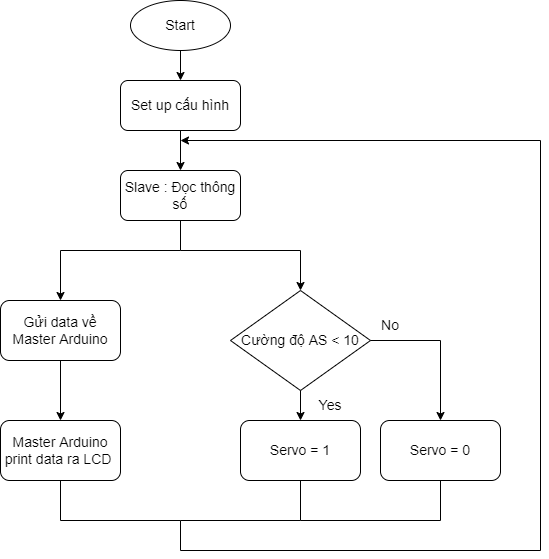

The diagram above was exported from draw.io. Its source (the exported page's mxGraphModel, read from the mxfile embedded in the PNG):
<mxGraphModel dx="1166" dy="500" grid="1" gridSize="10" guides="1" tooltips="1" connect="1" arrows="1" fold="1" page="1" pageScale="1" pageWidth="827" pageHeight="1169" background="#ffffff" math="0" shadow="0">
  <root>
    <mxCell id="0" />
    <mxCell id="1" parent="0" />
    <mxCell id="Y0uTz-5I_xDIRt9TLykd-1" value="&lt;font style=&quot;font-size: 14px&quot;&gt;Start&lt;/font&gt;" style="ellipse;whiteSpace=wrap;html=1;" vertex="1" parent="1">
      <mxGeometry x="350" y="20" width="100" height="50" as="geometry" />
    </mxCell>
    <mxCell id="Y0uTz-5I_xDIRt9TLykd-2" value="Set up cấu hình" style="rounded=1;whiteSpace=wrap;html=1;fontSize=14;" vertex="1" parent="1">
      <mxGeometry x="340" y="100" width="120" height="50" as="geometry" />
    </mxCell>
    <mxCell id="Y0uTz-5I_xDIRt9TLykd-4" value="Slave : Đọc thông số" style="rounded=1;whiteSpace=wrap;html=1;fontSize=14;" vertex="1" parent="1">
      <mxGeometry x="340" y="190" width="120" height="50" as="geometry" />
    </mxCell>
    <mxCell id="Y0uTz-5I_xDIRt9TLykd-5" value="Gửi data về Master Arduino" style="rounded=1;whiteSpace=wrap;html=1;fontSize=14;" vertex="1" parent="1">
      <mxGeometry x="220" y="320" width="120" height="60" as="geometry" />
    </mxCell>
    <mxCell id="Y0uTz-5I_xDIRt9TLykd-6" value="Servo = 1" style="rounded=1;whiteSpace=wrap;html=1;fontSize=14;" vertex="1" parent="1">
      <mxGeometry x="460" y="440" width="120" height="60" as="geometry" />
    </mxCell>
    <mxCell id="Y0uTz-5I_xDIRt9TLykd-7" value="Master Arduino print data ra LCD&amp;nbsp;" style="rounded=1;whiteSpace=wrap;html=1;fontSize=14;" vertex="1" parent="1">
      <mxGeometry x="220" y="440" width="120" height="60" as="geometry" />
    </mxCell>
    <mxCell id="Y0uTz-5I_xDIRt9TLykd-8" value="Cường độ AS &amp;lt; 10" style="rhombus;whiteSpace=wrap;html=1;fontSize=14;" vertex="1" parent="1">
      <mxGeometry x="450" y="310" width="140" height="100" as="geometry" />
    </mxCell>
    <mxCell id="Y0uTz-5I_xDIRt9TLykd-9" value="" style="endArrow=classic;html=1;rounded=0;fontSize=14;exitX=0.5;exitY=1;exitDx=0;exitDy=0;entryX=0.5;entryY=0;entryDx=0;entryDy=0;" edge="1" parent="1" source="Y0uTz-5I_xDIRt9TLykd-1" target="Y0uTz-5I_xDIRt9TLykd-2">
      <mxGeometry width="50" height="50" relative="1" as="geometry">
        <mxPoint x="710" y="260" as="sourcePoint" />
        <mxPoint x="760" y="210" as="targetPoint" />
      </mxGeometry>
    </mxCell>
    <mxCell id="Y0uTz-5I_xDIRt9TLykd-10" value="" style="endArrow=classic;html=1;rounded=0;fontSize=14;exitX=0.5;exitY=1;exitDx=0;exitDy=0;" edge="1" parent="1" source="Y0uTz-5I_xDIRt9TLykd-2" target="Y0uTz-5I_xDIRt9TLykd-4">
      <mxGeometry width="50" height="50" relative="1" as="geometry">
        <mxPoint x="710" y="260" as="sourcePoint" />
        <mxPoint x="760" y="210" as="targetPoint" />
      </mxGeometry>
    </mxCell>
    <mxCell id="Y0uTz-5I_xDIRt9TLykd-11" value="" style="endArrow=classic;html=1;rounded=0;fontSize=14;exitX=0.5;exitY=1;exitDx=0;exitDy=0;entryX=0.5;entryY=0;entryDx=0;entryDy=0;" edge="1" parent="1" source="Y0uTz-5I_xDIRt9TLykd-4" target="Y0uTz-5I_xDIRt9TLykd-8">
      <mxGeometry width="50" height="50" relative="1" as="geometry">
        <mxPoint x="710" y="260" as="sourcePoint" />
        <mxPoint x="640" y="270" as="targetPoint" />
        <Array as="points">
          <mxPoint x="400" y="270" />
          <mxPoint x="520" y="270" />
        </Array>
      </mxGeometry>
    </mxCell>
    <mxCell id="Y0uTz-5I_xDIRt9TLykd-12" value="" style="endArrow=classic;html=1;rounded=0;fontSize=14;entryX=0.5;entryY=0;entryDx=0;entryDy=0;" edge="1" parent="1" target="Y0uTz-5I_xDIRt9TLykd-5">
      <mxGeometry width="50" height="50" relative="1" as="geometry">
        <mxPoint x="400" y="270" as="sourcePoint" />
        <mxPoint x="760" y="210" as="targetPoint" />
        <Array as="points">
          <mxPoint x="280" y="270" />
        </Array>
      </mxGeometry>
    </mxCell>
    <mxCell id="Y0uTz-5I_xDIRt9TLykd-13" value="" style="endArrow=classic;html=1;rounded=0;fontSize=14;exitX=0.5;exitY=1;exitDx=0;exitDy=0;entryX=0.5;entryY=0;entryDx=0;entryDy=0;" edge="1" parent="1" source="Y0uTz-5I_xDIRt9TLykd-5" target="Y0uTz-5I_xDIRt9TLykd-7">
      <mxGeometry width="50" height="50" relative="1" as="geometry">
        <mxPoint x="710" y="360" as="sourcePoint" />
        <mxPoint x="760" y="310" as="targetPoint" />
      </mxGeometry>
    </mxCell>
    <mxCell id="Y0uTz-5I_xDIRt9TLykd-14" value="" style="endArrow=classic;html=1;rounded=0;fontSize=14;exitX=0.5;exitY=1;exitDx=0;exitDy=0;entryX=0.5;entryY=0;entryDx=0;entryDy=0;" edge="1" parent="1" source="Y0uTz-5I_xDIRt9TLykd-8" target="Y0uTz-5I_xDIRt9TLykd-6">
      <mxGeometry width="50" height="50" relative="1" as="geometry">
        <mxPoint x="710" y="360" as="sourcePoint" />
        <mxPoint x="760" y="310" as="targetPoint" />
      </mxGeometry>
    </mxCell>
    <mxCell id="Y0uTz-5I_xDIRt9TLykd-15" value="" style="endArrow=classic;html=1;rounded=0;fontSize=14;exitX=1;exitY=0.5;exitDx=0;exitDy=0;entryX=0.5;entryY=0;entryDx=0;entryDy=0;" edge="1" parent="1" source="Y0uTz-5I_xDIRt9TLykd-8" target="Y0uTz-5I_xDIRt9TLykd-21">
      <mxGeometry width="50" height="50" relative="1" as="geometry">
        <mxPoint x="710" y="360" as="sourcePoint" />
        <mxPoint x="640" y="410" as="targetPoint" />
        <Array as="points">
          <mxPoint x="660" y="360" />
        </Array>
      </mxGeometry>
    </mxCell>
    <mxCell id="Y0uTz-5I_xDIRt9TLykd-16" value="Yes" style="text;html=1;strokeColor=none;fillColor=none;align=center;verticalAlign=middle;whiteSpace=wrap;rounded=0;fontSize=14;" vertex="1" parent="1">
      <mxGeometry x="520" y="410" width="60" height="30" as="geometry" />
    </mxCell>
    <mxCell id="Y0uTz-5I_xDIRt9TLykd-17" value="No" style="text;html=1;strokeColor=none;fillColor=none;align=center;verticalAlign=middle;whiteSpace=wrap;rounded=0;fontSize=14;" vertex="1" parent="1">
      <mxGeometry x="580" y="330" width="60" height="30" as="geometry" />
    </mxCell>
    <mxCell id="Y0uTz-5I_xDIRt9TLykd-18" value="" style="endArrow=classic;html=1;rounded=0;fontSize=14;exitX=0.5;exitY=1;exitDx=0;exitDy=0;" edge="1" parent="1" source="Y0uTz-5I_xDIRt9TLykd-7">
      <mxGeometry width="50" height="50" relative="1" as="geometry">
        <mxPoint x="710" y="360" as="sourcePoint" />
        <mxPoint x="400" y="160" as="targetPoint" />
        <Array as="points">
          <mxPoint x="280" y="540" />
          <mxPoint x="400" y="540" />
          <mxPoint x="400" y="570" />
          <mxPoint x="760" y="570" />
          <mxPoint x="760" y="160" />
        </Array>
      </mxGeometry>
    </mxCell>
    <mxCell id="Y0uTz-5I_xDIRt9TLykd-20" value="" style="endArrow=none;html=1;rounded=0;fontSize=14;exitX=0.5;exitY=1;exitDx=0;exitDy=0;" edge="1" parent="1" source="Y0uTz-5I_xDIRt9TLykd-6">
      <mxGeometry width="50" height="50" relative="1" as="geometry">
        <mxPoint x="710" y="560" as="sourcePoint" />
        <mxPoint x="400" y="540" as="targetPoint" />
        <Array as="points">
          <mxPoint x="520" y="540" />
        </Array>
      </mxGeometry>
    </mxCell>
    <mxCell id="Y0uTz-5I_xDIRt9TLykd-21" value="Servo = 0" style="rounded=1;whiteSpace=wrap;html=1;fontSize=14;" vertex="1" parent="1">
      <mxGeometry x="600" y="440" width="120" height="60" as="geometry" />
    </mxCell>
    <mxCell id="Y0uTz-5I_xDIRt9TLykd-23" value="" style="endArrow=none;html=1;rounded=0;fontSize=14;exitX=0.5;exitY=1;exitDx=0;exitDy=0;" edge="1" parent="1" source="Y0uTz-5I_xDIRt9TLykd-21">
      <mxGeometry width="50" height="50" relative="1" as="geometry">
        <mxPoint x="710" y="440" as="sourcePoint" />
        <mxPoint x="520" y="540" as="targetPoint" />
        <Array as="points">
          <mxPoint x="660" y="540" />
        </Array>
      </mxGeometry>
    </mxCell>
  </root>
</mxGraphModel>